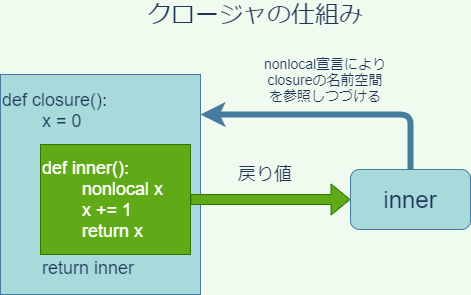

The diagram above was exported from draw.io. Its source (the exported page's mxGraphModel, read from the mxfile embedded in the PNG):
<mxGraphModel dx="665" dy="414" grid="1" gridSize="10" guides="1" tooltips="1" connect="1" arrows="1" fold="1" page="1" pageScale="1" pageWidth="827" pageHeight="1169" background="#F1FAEE" math="0" shadow="0">
  <root>
    <mxCell id="0" />
    <mxCell id="1" parent="0" />
    <mxCell id="2" value="&lt;font style=&quot;font-size: 18px&quot;&gt;def closure():&lt;br&gt;&lt;span style=&quot;white-space: pre&quot;&gt;&#09;&lt;/span&gt;x = 0&lt;br&gt;&lt;span style=&quot;white-space: pre&quot;&gt;&#09;&lt;/span&gt;&lt;br&gt;&lt;br&gt;&lt;br&gt;&lt;br&gt;&lt;br&gt;&lt;br&gt;&lt;span style=&quot;white-space: pre&quot;&gt;&#09;&lt;/span&gt;return inner&lt;/font&gt;" style="rounded=0;whiteSpace=wrap;html=1;sketch=0;fontColor=#1D3557;strokeColor=#457B9D;fillColor=#A8DADC;align=left;" vertex="1" parent="1">
      <mxGeometry x="140" y="140" width="200" height="220" as="geometry" />
    </mxCell>
    <mxCell id="4" value="&lt;font style=&quot;font-size: 18px&quot;&gt;def inner():&lt;br&gt;&lt;span style=&quot;white-space: pre&quot;&gt;&#09;&lt;/span&gt;nonlocal x&lt;br&gt;&lt;span style=&quot;white-space: pre&quot;&gt;&#09;&lt;/span&gt;x += 1&lt;br&gt;&lt;span style=&quot;white-space: pre&quot;&gt;&#09;&lt;/span&gt;return x&lt;br&gt;&lt;/font&gt;" style="rounded=0;whiteSpace=wrap;html=1;sketch=0;fontColor=#ffffff;strokeColor=#2D7600;fillColor=#60a917;align=left;" vertex="1" parent="1">
      <mxGeometry x="180" y="210" width="150" height="110" as="geometry" />
    </mxCell>
    <mxCell id="6" value="" style="shape=flexArrow;endArrow=classic;html=1;fontColor=#1D3557;strokeColor=#2D7600;fillColor=#60a917;exitX=1;exitY=0.5;exitDx=0;exitDy=0;" edge="1" parent="1" source="4">
      <mxGeometry width="50" height="50" relative="1" as="geometry">
        <mxPoint x="400" y="190" as="sourcePoint" />
        <mxPoint x="490" y="265" as="targetPoint" />
      </mxGeometry>
    </mxCell>
    <mxCell id="7" value="&lt;font style=&quot;font-size: 18px&quot;&gt;戻り値&lt;/font&gt;" style="text;html=1;strokeColor=none;fillColor=none;align=center;verticalAlign=middle;whiteSpace=wrap;rounded=0;sketch=0;fontColor=#1D3557;" vertex="1" parent="1">
      <mxGeometry x="370" y="230" width="70" height="20" as="geometry" />
    </mxCell>
    <mxCell id="8" value="&lt;font style=&quot;font-size: 24px&quot;&gt;inner&lt;/font&gt;" style="rounded=1;whiteSpace=wrap;html=1;sketch=0;fontColor=#1D3557;strokeColor=#457B9D;fillColor=#A8DADC;" vertex="1" parent="1">
      <mxGeometry x="490" y="235" width="120" height="60" as="geometry" />
    </mxCell>
    <mxCell id="9" value="" style="edgeStyle=segmentEdgeStyle;endArrow=classic;html=1;fontColor=#1D3557;strokeColor=#457B9D;fillColor=#A8DADC;strokeWidth=6;exitX=0.5;exitY=0;exitDx=0;exitDy=0;" edge="1" parent="1" source="8">
      <mxGeometry width="50" height="50" relative="1" as="geometry">
        <mxPoint x="550" y="230" as="sourcePoint" />
        <mxPoint x="340" y="180" as="targetPoint" />
        <Array as="points">
          <mxPoint x="550" y="180" />
        </Array>
      </mxGeometry>
    </mxCell>
    <mxCell id="10" value="&lt;font style=&quot;font-size: 14px&quot;&gt;nonlocal宣言によりclosureの名前空間を参照しつづける&lt;/font&gt;" style="text;html=1;strokeColor=none;fillColor=none;align=center;verticalAlign=middle;whiteSpace=wrap;rounded=0;sketch=0;fontColor=#1D3557;" vertex="1" parent="1">
      <mxGeometry x="400" y="120" width="130" height="50" as="geometry" />
    </mxCell>
    <mxCell id="11" value="&lt;font style=&quot;font-size: 24px&quot;&gt;クロージャの仕組み&lt;/font&gt;" style="text;html=1;strokeColor=none;fillColor=none;align=center;verticalAlign=middle;whiteSpace=wrap;rounded=0;sketch=0;fontColor=#1D3557;" vertex="1" parent="1">
      <mxGeometry x="280" y="70" width="230" height="20" as="geometry" />
    </mxCell>
  </root>
</mxGraphModel>